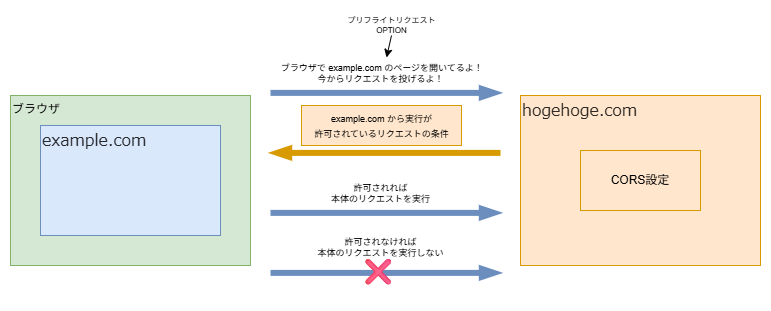

The diagram above was exported from draw.io. Its source (the exported page's mxGraphModel, read from the mxfile embedded in the PNG):
<mxGraphModel dx="513" dy="321" grid="1" gridSize="10" guides="1" tooltips="1" connect="1" arrows="1" fold="1" page="1" pageScale="1" pageWidth="1920" pageHeight="1200" background="#ffffff" math="0" shadow="0">
  <root>
    <mxCell id="0" />
    <mxCell id="1" parent="0" />
    <mxCell id="2" value="ブラウザ" style="whiteSpace=wrap;html=1;align=left;verticalAlign=top;fillColor=#d5e8d4;strokeColor=#82b366;" parent="1" vertex="1">
      <mxGeometry x="250" y="90" width="240" height="170" as="geometry" />
    </mxCell>
    <mxCell id="3" value="&lt;span style=&quot;color: rgba(0, 0, 0, 0.82); font-family: -apple-system, BlinkMacSystemFont, &amp;quot;Hiragino Kaku Gothic ProN&amp;quot;, &amp;quot;Hiragino Sans&amp;quot;, Meiryo, sans-serif, &amp;quot;Segoe UI Emoji&amp;quot;; font-size: 16px;&quot;&gt;example.com&lt;/span&gt;" style="whiteSpace=wrap;html=1;align=left;verticalAlign=top;fillColor=#dae8fc;strokeColor=#6c8ebf;" parent="1" vertex="1">
      <mxGeometry x="280" y="120" width="180" height="110" as="geometry" />
    </mxCell>
    <mxCell id="4" value="&lt;span style=&quot;color: rgba(0, 0, 0, 0.82); font-family: -apple-system, BlinkMacSystemFont, &amp;quot;Hiragino Kaku Gothic ProN&amp;quot;, &amp;quot;Hiragino Sans&amp;quot;, Meiryo, sans-serif, &amp;quot;Segoe UI Emoji&amp;quot;; font-size: 16px;&quot;&gt;hogehoge.com&lt;/span&gt;" style="whiteSpace=wrap;html=1;align=left;verticalAlign=top;fillColor=#ffe6cc;strokeColor=#d79b00;" parent="1" vertex="1">
      <mxGeometry x="760" y="90" width="240" height="170" as="geometry" />
    </mxCell>
    <mxCell id="12" value="" style="edgeStyle=none;orthogonalLoop=1;jettySize=auto;html=1;strokeWidth=6;endArrow=blockThin;endFill=1;fillColor=#dae8fc;strokeColor=#6c8ebf;" parent="1" edge="1">
      <mxGeometry width="100" relative="1" as="geometry">
        <mxPoint x="510" y="87.39" as="sourcePoint" />
        <mxPoint x="740" y="87.39" as="targetPoint" />
        <Array as="points" />
      </mxGeometry>
    </mxCell>
    <mxCell id="16" value="&amp;nbsp;ブラウザで&amp;nbsp;&lt;span style=&quot;color: rgb(0, 0, 0);&quot;&gt;example.com&lt;/span&gt;&amp;nbsp;のページを開いてるよ！&lt;br&gt;今からリクエストを投げるよ！" style="text;html=1;align=center;verticalAlign=middle;resizable=0;points=[];autosize=1;strokeColor=none;fillColor=none;fontSize=9;" parent="1" vertex="1">
      <mxGeometry x="505" y="48" width="230" height="40" as="geometry" />
    </mxCell>
    <mxCell id="18" value="" style="edgeStyle=none;orthogonalLoop=1;jettySize=auto;html=1;strokeWidth=6;endArrow=blockThin;endFill=1;fillColor=#ffe6cc;strokeColor=#d79b00;" parent="1" edge="1">
      <mxGeometry width="100" relative="1" as="geometry">
        <mxPoint x="740" y="147.39" as="sourcePoint" />
        <mxPoint x="510" y="147.39" as="targetPoint" />
        <Array as="points" />
      </mxGeometry>
    </mxCell>
    <mxCell id="20" value="" style="edgeStyle=none;orthogonalLoop=1;jettySize=auto;html=1;strokeWidth=6;endArrow=blockThin;endFill=1;fillColor=#dae8fc;strokeColor=#6c8ebf;" parent="1" edge="1">
      <mxGeometry width="100" relative="1" as="geometry">
        <mxPoint x="510" y="207.39" as="sourcePoint" />
        <mxPoint x="740" y="207.39" as="targetPoint" />
        <Array as="points" />
      </mxGeometry>
    </mxCell>
    <mxCell id="21" value="許可されれば&lt;br&gt;本体のリクエストを実行" style="text;html=1;align=center;verticalAlign=middle;resizable=0;points=[];autosize=1;strokeColor=none;fillColor=none;fontSize=9;" parent="1" vertex="1">
      <mxGeometry x="560" y="168" width="120" height="40" as="geometry" />
    </mxCell>
    <mxCell id="22" value="&lt;span style=&quot;color: rgb(0, 0, 0); font-size: 9px;&quot;&gt;&lt;span style=&quot;color: rgb(0, 0, 0);&quot;&gt;example.com&lt;/span&gt;&amp;nbsp;から実行が&lt;br&gt;許可されているリクエストの条件&lt;/span&gt;" style="text;html=1;align=center;verticalAlign=middle;resizable=0;points=[];autosize=1;strokeColor=#d79b00;fillColor=#ffe6cc;" parent="1" vertex="1">
      <mxGeometry x="541" y="100" width="160" height="40" as="geometry" />
    </mxCell>
    <mxCell id="24" style="edgeStyle=none;html=1;" parent="1" edge="1">
      <mxGeometry relative="1" as="geometry">
        <mxPoint x="626" y="52" as="targetPoint" />
        <mxPoint x="631" y="30" as="sourcePoint" />
        <Array as="points" />
      </mxGeometry>
    </mxCell>
    <mxCell id="23" value="プリフライトリクエスト&lt;br&gt;OPTION" style="text;html=1;align=center;verticalAlign=middle;resizable=0;points=[];autosize=1;strokeColor=none;fillColor=none;fontSize=8;" parent="1" vertex="1">
      <mxGeometry x="576" y="5" width="110" height="30" as="geometry" />
    </mxCell>
    <mxCell id="26" value="" style="edgeStyle=none;orthogonalLoop=1;jettySize=auto;html=1;strokeWidth=6;endArrow=blockThin;endFill=1;fillColor=#dae8fc;strokeColor=#6c8ebf;" parent="1" edge="1">
      <mxGeometry width="100" relative="1" as="geometry">
        <mxPoint x="510" y="267.39" as="sourcePoint" />
        <mxPoint x="740" y="267.39" as="targetPoint" />
        <Array as="points" />
      </mxGeometry>
    </mxCell>
    <mxCell id="27" value="許可されなければ&lt;br&gt;本体のリクエストを実行しない" style="text;html=1;align=center;verticalAlign=middle;resizable=0;points=[];autosize=1;strokeColor=none;fillColor=none;fontSize=9;" parent="1" vertex="1">
      <mxGeometry x="545" y="222" width="150" height="40" as="geometry" />
    </mxCell>
    <mxCell id="28" value="❌" style="text;html=1;align=center;verticalAlign=middle;resizable=0;points=[];autosize=1;strokeColor=none;fillColor=none;fontSize=26;rotation=90;" parent="1" vertex="1">
      <mxGeometry x="588" y="246" width="60" height="40" as="geometry" />
    </mxCell>
    <mxCell id="30" value="CORS設定" style="whiteSpace=wrap;html=1;fillColor=#ffe6cc;strokeColor=#d79b00;" vertex="1" parent="1">
      <mxGeometry x="820" y="145" width="120" height="60" as="geometry" />
    </mxCell>
  </root>
</mxGraphModel>